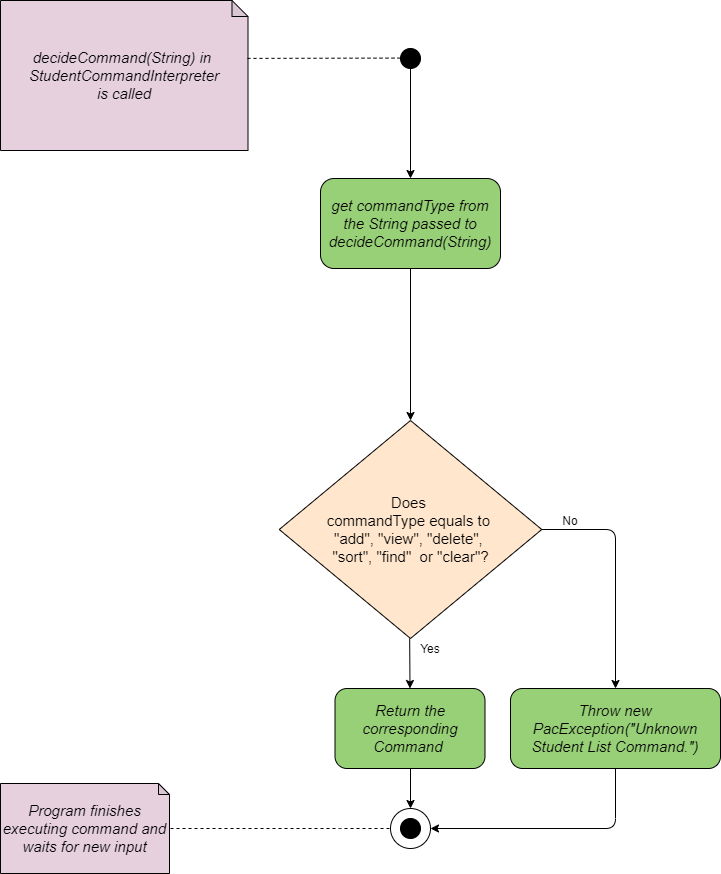

The diagram above was exported from draw.io. Its source (the exported page's mxGraphModel, read from the mxfile embedded in the PNG):
<mxGraphModel dx="640" dy="334" grid="1" gridSize="10" guides="1" tooltips="1" connect="1" arrows="1" fold="1" page="1" pageScale="1" pageWidth="850" pageHeight="1100" math="0" shadow="0">
  <root>
    <mxCell id="gotal_IoFTbVyUgL-gpj-0" />
    <mxCell id="gotal_IoFTbVyUgL-gpj-1" parent="gotal_IoFTbVyUgL-gpj-0" />
    <mxCell id="_rNCA-oOWZ8eq8lZn-um-0" value="&lt;i style=&quot;font-size: 15px&quot;&gt;decideCommand(String) in&amp;nbsp;&lt;br&gt;&lt;/i&gt;&lt;i style=&quot;font-size: 15px&quot;&gt;StudentCommandInterpreter&lt;br&gt;&lt;/i&gt;&lt;i style=&quot;font-size: 15px&quot;&gt;is called&lt;br&gt;&lt;/i&gt;" style="shape=note;whiteSpace=wrap;html=1;backgroundOutline=1;darkOpacity=0.05;size=16;fillColor=#E6D0DE;" parent="gotal_IoFTbVyUgL-gpj-1" vertex="1">
      <mxGeometry x="120" y="130" width="247.5" height="150" as="geometry" />
    </mxCell>
    <mxCell id="_rNCA-oOWZ8eq8lZn-um-1" value="" style="endArrow=none;dashed=1;html=1;exitX=0.998;exitY=0.386;exitDx=0;exitDy=0;exitPerimeter=0;" parent="gotal_IoFTbVyUgL-gpj-1" source="_rNCA-oOWZ8eq8lZn-um-0" edge="1">
      <mxGeometry width="50" height="50" relative="1" as="geometry">
        <mxPoint x="460" y="187.57999999999998" as="sourcePoint" />
        <mxPoint x="520" y="187.57999999999993" as="targetPoint" />
        <Array as="points" />
      </mxGeometry>
    </mxCell>
    <mxCell id="_rNCA-oOWZ8eq8lZn-um-2" style="edgeStyle=orthogonalEdgeStyle;rounded=0;orthogonalLoop=1;jettySize=auto;html=1;entryX=0.5;entryY=0;entryDx=0;entryDy=0;" parent="gotal_IoFTbVyUgL-gpj-1" source="_rNCA-oOWZ8eq8lZn-um-3" target="_rNCA-oOWZ8eq8lZn-um-15" edge="1">
      <mxGeometry relative="1" as="geometry" />
    </mxCell>
    <mxCell id="_rNCA-oOWZ8eq8lZn-um-3" value="" style="ellipse;whiteSpace=wrap;html=1;aspect=fixed;fillColor=#000000;" parent="gotal_IoFTbVyUgL-gpj-1" vertex="1">
      <mxGeometry x="520" y="178" width="20" height="20" as="geometry" />
    </mxCell>
    <mxCell id="_rNCA-oOWZ8eq8lZn-um-4" value="&lt;font style=&quot;font-size: 15px&quot;&gt;Does &lt;br&gt;commandType equals to &lt;br&gt;&quot;add&quot;, &quot;view&quot;, &quot;delete&quot;, &lt;br&gt;&quot;sort&quot;, &quot;find&quot;&amp;nbsp; or &quot;clear&quot;?&lt;/font&gt;" style="rhombus;whiteSpace=wrap;html=1;fillColor=#FFE6CC;align=center;" parent="gotal_IoFTbVyUgL-gpj-1" vertex="1">
      <mxGeometry x="398.75" y="550" width="262.5" height="218" as="geometry" />
    </mxCell>
    <mxCell id="_rNCA-oOWZ8eq8lZn-um-5" value="" style="endArrow=classic;html=1;exitX=1;exitY=0.5;exitDx=0;exitDy=0;entryX=0.5;entryY=0;entryDx=0;entryDy=0;" parent="gotal_IoFTbVyUgL-gpj-1" source="_rNCA-oOWZ8eq8lZn-um-4" target="_rNCA-oOWZ8eq8lZn-um-20" edge="1">
      <mxGeometry width="50" height="50" relative="1" as="geometry">
        <mxPoint x="632.5" y="665" as="sourcePoint" />
        <mxPoint x="758" y="818" as="targetPoint" />
        <Array as="points">
          <mxPoint x="735" y="659" />
        </Array>
      </mxGeometry>
    </mxCell>
    <mxCell id="_rNCA-oOWZ8eq8lZn-um-6" value="No" style="text;html=1;strokeColor=none;fillColor=none;align=center;verticalAlign=middle;whiteSpace=wrap;rounded=0;" parent="gotal_IoFTbVyUgL-gpj-1" vertex="1">
      <mxGeometry x="670" y="640" width="40" height="20" as="geometry" />
    </mxCell>
    <mxCell id="_rNCA-oOWZ8eq8lZn-um-7" value="" style="endArrow=classic;html=1;entryX=0.5;entryY=0;entryDx=0;entryDy=0;" parent="gotal_IoFTbVyUgL-gpj-1" target="_rNCA-oOWZ8eq8lZn-um-18" edge="1">
      <mxGeometry width="50" height="50" relative="1" as="geometry">
        <mxPoint x="529.1700000000001" y="768" as="sourcePoint" />
        <mxPoint x="529.1700000000001" y="818" as="targetPoint" />
      </mxGeometry>
    </mxCell>
    <mxCell id="_rNCA-oOWZ8eq8lZn-um-8" value="Yes" style="text;html=1;strokeColor=none;fillColor=none;align=center;verticalAlign=middle;whiteSpace=wrap;rounded=0;" parent="gotal_IoFTbVyUgL-gpj-1" vertex="1">
      <mxGeometry x="530" y="768" width="40" height="20" as="geometry" />
    </mxCell>
    <mxCell id="_rNCA-oOWZ8eq8lZn-um-9" value="" style="ellipse;whiteSpace=wrap;html=1;aspect=fixed;fillColor=none;" parent="gotal_IoFTbVyUgL-gpj-1" vertex="1">
      <mxGeometry x="510" y="938" width="40" height="40" as="geometry" />
    </mxCell>
    <mxCell id="_rNCA-oOWZ8eq8lZn-um-10" value="" style="ellipse;whiteSpace=wrap;html=1;aspect=fixed;fillColor=#000000;" parent="gotal_IoFTbVyUgL-gpj-1" vertex="1">
      <mxGeometry x="520" y="948" width="20" height="20" as="geometry" />
    </mxCell>
    <mxCell id="_rNCA-oOWZ8eq8lZn-um-11" value="" style="endArrow=classic;html=1;entryX=0.5;entryY=0;entryDx=0;entryDy=0;" parent="gotal_IoFTbVyUgL-gpj-1" target="_rNCA-oOWZ8eq8lZn-um-9" edge="1">
      <mxGeometry width="50" height="50" relative="1" as="geometry">
        <mxPoint x="530" y="898" as="sourcePoint" />
        <mxPoint x="580" y="848" as="targetPoint" />
      </mxGeometry>
    </mxCell>
    <mxCell id="_rNCA-oOWZ8eq8lZn-um-12" value="" style="endArrow=none;dashed=1;html=1;exitX=1.006;exitY=0.5;exitDx=0;exitDy=0;exitPerimeter=0;" parent="gotal_IoFTbVyUgL-gpj-1" source="_rNCA-oOWZ8eq8lZn-um-13" edge="1">
      <mxGeometry width="50" height="50" relative="1" as="geometry">
        <mxPoint x="450" y="958" as="sourcePoint" />
        <mxPoint x="510" y="958" as="targetPoint" />
        <Array as="points">
          <mxPoint x="450" y="958" />
        </Array>
      </mxGeometry>
    </mxCell>
    <mxCell id="_rNCA-oOWZ8eq8lZn-um-13" value="&lt;i&gt;&lt;font style=&quot;font-size: 15px&quot;&gt;Program finishes executing command and waits for new input&lt;/font&gt;&lt;/i&gt;" style="shape=note;whiteSpace=wrap;html=1;backgroundOutline=1;darkOpacity=0.05;size=11;fillColor=#E6D0DE;" parent="gotal_IoFTbVyUgL-gpj-1" vertex="1">
      <mxGeometry x="120" y="913" width="169" height="90" as="geometry" />
    </mxCell>
    <mxCell id="uGdMNI9ipDZvcAWUrAXt-0" style="edgeStyle=orthogonalEdgeStyle;rounded=0;orthogonalLoop=1;jettySize=auto;html=1;entryX=0.5;entryY=0;entryDx=0;entryDy=0;" edge="1" parent="gotal_IoFTbVyUgL-gpj-1" source="_rNCA-oOWZ8eq8lZn-um-15" target="_rNCA-oOWZ8eq8lZn-um-4">
      <mxGeometry relative="1" as="geometry" />
    </mxCell>
    <mxCell id="_rNCA-oOWZ8eq8lZn-um-15" value="&lt;span style=&quot;font-size: 15px&quot;&gt;&lt;i&gt;get commandType from the String passed to decideCommand(String)&lt;/i&gt;&lt;/span&gt;" style="rounded=1;whiteSpace=wrap;html=1;fillColor=#97D077;" parent="gotal_IoFTbVyUgL-gpj-1" vertex="1">
      <mxGeometry x="440" y="308" width="180" height="90" as="geometry" />
    </mxCell>
    <mxCell id="_rNCA-oOWZ8eq8lZn-um-18" value="&lt;i&gt;&lt;font style=&quot;font-size: 15px&quot;&gt;Return the corresponding Command&amp;nbsp;&lt;/font&gt;&lt;/i&gt;" style="rounded=1;whiteSpace=wrap;html=1;fillColor=#97D077;" parent="gotal_IoFTbVyUgL-gpj-1" vertex="1">
      <mxGeometry x="454.5" y="818" width="150" height="80" as="geometry" />
    </mxCell>
    <mxCell id="_rNCA-oOWZ8eq8lZn-um-19" style="edgeStyle=orthogonalEdgeStyle;rounded=1;orthogonalLoop=1;jettySize=auto;html=1;entryX=1;entryY=0.5;entryDx=0;entryDy=0;" parent="gotal_IoFTbVyUgL-gpj-1" source="_rNCA-oOWZ8eq8lZn-um-20" target="_rNCA-oOWZ8eq8lZn-um-9" edge="1">
      <mxGeometry relative="1" as="geometry">
        <Array as="points">
          <mxPoint x="735" y="958" />
        </Array>
      </mxGeometry>
    </mxCell>
    <mxCell id="_rNCA-oOWZ8eq8lZn-um-20" value="&lt;i&gt;&lt;font style=&quot;font-size: 15px&quot;&gt;Throw new PacException(&lt;/font&gt;&lt;/i&gt;&lt;i&gt;&lt;span style=&quot;font-size: 15px&quot;&gt;&quot;Unknown Student List Command.&quot;)&lt;/span&gt;&lt;/i&gt;" style="rounded=1;whiteSpace=wrap;html=1;fillColor=#97D077;" parent="gotal_IoFTbVyUgL-gpj-1" vertex="1">
      <mxGeometry x="630" y="818" width="210" height="80" as="geometry" />
    </mxCell>
  </root>
</mxGraphModel>